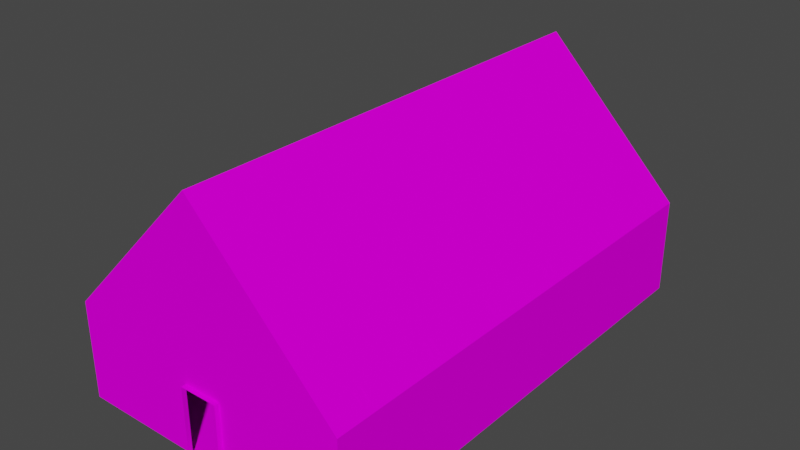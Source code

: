 # Source: 12506.blend  (saved by Blender 3.3.6; exported with 4.5.12 LTS)
import bpy
from mathutils import Matrix  # noqa: F401  (used for matrix-valued properties, if any)

bpy.ops.wm.read_factory_settings(use_empty=True)
scene = bpy.context.scene
scene.name = 'Scene'

# ---- collections
col_collection = bpy.data.collections.new('Collection'); scene.collection.children.link(col_collection)

# ---- images (referenced by path relative to the original .blend; pixels are not part of the script)
import os
ASSET_DIR = os.environ.get("B2B_ASSET_DIR", "")  # directory of the original .blend (textures are referenced by path, not embedded)
HERE = os.path.dirname(os.path.abspath(__file__))  # packed textures are extracted next to this script under _unpacked/

def load_image(name, relpath, width, height, colorspace="sRGB"):
    """Load a texture the original file referenced (path relative to the .blend, or extracted next to this script)."""
    p = next((c for c in (os.path.join(HERE, relpath), os.path.join(ASSET_DIR, relpath)) if relpath and os.path.exists(c)), "")
    if p:
        img = bpy.data.images.load(p, check_existing=True)
        img.name = name
    else:  # same state as the original file: an image datablock whose file is absent (Cycles renders it pink)
        img = bpy.data.images.new(name, width, height)
        img.source = "FILE"
        img.filepath = "//" + (relpath or name)
    img.colorspace_settings.name = colorspace
    return img
img_texture_067_14_png_001 = load_image('TEXTURE.067_14.png.001', 'images/TEXTURE.067_14.png', 1024, 1024, 'sRGB')
img_texture_160_0_png_001 = load_image('TEXTURE.160_0.png.001', 'images/TEXTURE.160_0.png', 1024, 1024, 'sRGB')
img_texture_160_4_png_001 = load_image('TEXTURE.160_4.png.001', 'images/TEXTURE.160_4.png', 1024, 1024, 'sRGB')
img_texture_160_1_png_001 = load_image('TEXTURE.160_1.png.001', 'images/TEXTURE.160_1.png', 1024, 1024, 'sRGB')
img_texture_160_3_png_001 = load_image('TEXTURE.160_3.png.001', 'images/TEXTURE.160_3.png', 1024, 1024, 'sRGB')

# ---- materials (node trees are filled in below, after node groups)
mat_texture_067_14_material_001 = bpy.data.materials.new('TEXTURE.067_14-material.001')
mat_texture_067_14_material_001.use_backface_culling = True
mat_texture_067_14_material_001.use_transparent_shadow = False
mat_texture_067_14_material_001.roughness = 0.5
mat_texture_160_0_material_001 = bpy.data.materials.new('TEXTURE.160_0-material.001')
mat_texture_160_0_material_001.use_backface_culling = True
mat_texture_160_0_material_001.use_transparent_shadow = False
mat_texture_160_0_material_001.roughness = 0.5
mat_texture_160_4_material_001 = bpy.data.materials.new('TEXTURE.160_4-material.001')
mat_texture_160_4_material_001.use_backface_culling = True
mat_texture_160_4_material_001.use_transparent_shadow = False
mat_texture_160_4_material_001.roughness = 0.5
mat_texture_160_1_material_001 = bpy.data.materials.new('TEXTURE.160_1-material.001')
mat_texture_160_1_material_001.use_backface_culling = True
mat_texture_160_1_material_001.use_transparent_shadow = False
mat_texture_160_1_material_001.roughness = 0.5
mat_texture_160_3_material_001 = bpy.data.materials.new('TEXTURE.160_3-material.001')
mat_texture_160_3_material_001.use_backface_culling = True
mat_texture_160_3_material_001.use_transparent_shadow = False
mat_texture_160_3_material_001.roughness = 0.5

# ---- material node trees
mat_texture_067_14_material_001.use_nodes = True; mat_texture_067_14_material_001.node_tree.nodes.clear()
_N = mat_texture_067_14_material_001.node_tree.nodes; _L = mat_texture_067_14_material_001.node_tree.links
n0 = _N.new('ShaderNodeBsdfPrincipled'); n0.name = 'Principled BSDF'; n0.location = (1200, 0)
n0.distribution = 'GGX'
n0.subsurface_method = 'RANDOM_WALK_SKIN'
n0.inputs[3].default_value = 1.45
n0.inputs[13].default_value = 0.0
n0.inputs[27].default_value = (0.0, 0.0, 0.0, 1.0)
n0.inputs[28].default_value = 1.0
n1 = _N.new('ShaderNodeOutputMaterial'); n1.name = 'Material Output'; n1.location = (1500, 0)
n2 = _N.new('ShaderNodeTexImage'); n2.name = 'Image Texture'; n2.location = (600, 0)
n2.image = img_texture_067_14_png_001
_L.new(n2.outputs[0], n0.inputs[0])
_L.new(n0.outputs[0], n1.inputs[0])
n1.is_active_output = True
mat_texture_160_0_material_001.use_nodes = True; mat_texture_160_0_material_001.node_tree.nodes.clear()
_N = mat_texture_160_0_material_001.node_tree.nodes; _L = mat_texture_160_0_material_001.node_tree.links
n0 = _N.new('ShaderNodeBsdfPrincipled'); n0.name = 'Principled BSDF'; n0.location = (1200, 0)
n0.distribution = 'GGX'
n0.subsurface_method = 'RANDOM_WALK_SKIN'
n0.inputs[3].default_value = 1.45
n0.inputs[13].default_value = 0.0
n0.inputs[27].default_value = (0.0, 0.0, 0.0, 1.0)
n0.inputs[28].default_value = 1.0
n1 = _N.new('ShaderNodeOutputMaterial'); n1.name = 'Material Output'; n1.location = (1500, 0)
n2 = _N.new('ShaderNodeTexImage'); n2.name = 'Image Texture'; n2.location = (600, 0)
n2.image = img_texture_160_0_png_001
_L.new(n2.outputs[0], n0.inputs[0])
_L.new(n0.outputs[0], n1.inputs[0])
n1.is_active_output = True
mat_texture_160_4_material_001.use_nodes = True; mat_texture_160_4_material_001.node_tree.nodes.clear()
_N = mat_texture_160_4_material_001.node_tree.nodes; _L = mat_texture_160_4_material_001.node_tree.links
n0 = _N.new('ShaderNodeBsdfPrincipled'); n0.name = 'Principled BSDF'; n0.location = (1200, 0)
n0.distribution = 'GGX'
n0.subsurface_method = 'RANDOM_WALK_SKIN'
n0.inputs[3].default_value = 1.45
n0.inputs[13].default_value = 0.0
n0.inputs[27].default_value = (0.0, 0.0, 0.0, 1.0)
n0.inputs[28].default_value = 1.0
n1 = _N.new('ShaderNodeOutputMaterial'); n1.name = 'Material Output'; n1.location = (1500, 0)
n2 = _N.new('ShaderNodeTexImage'); n2.name = 'Image Texture'; n2.location = (600, 0)
n2.image = img_texture_160_4_png_001
_L.new(n2.outputs[0], n0.inputs[0])
_L.new(n0.outputs[0], n1.inputs[0])
n1.is_active_output = True
mat_texture_160_1_material_001.use_nodes = True; mat_texture_160_1_material_001.node_tree.nodes.clear()
_N = mat_texture_160_1_material_001.node_tree.nodes; _L = mat_texture_160_1_material_001.node_tree.links
n0 = _N.new('ShaderNodeBsdfPrincipled'); n0.name = 'Principled BSDF'; n0.location = (1200, 0)
n0.distribution = 'GGX'
n0.subsurface_method = 'RANDOM_WALK_SKIN'
n0.inputs[3].default_value = 1.45
n0.inputs[13].default_value = 0.0
n0.inputs[27].default_value = (0.0, 0.0, 0.0, 1.0)
n0.inputs[28].default_value = 1.0
n1 = _N.new('ShaderNodeOutputMaterial'); n1.name = 'Material Output'; n1.location = (1500, 0)
n2 = _N.new('ShaderNodeTexImage'); n2.name = 'Image Texture'; n2.location = (600, 0)
n2.image = img_texture_160_1_png_001
_L.new(n2.outputs[0], n0.inputs[0])
_L.new(n0.outputs[0], n1.inputs[0])
n1.is_active_output = True
mat_texture_160_3_material_001.use_nodes = True; mat_texture_160_3_material_001.node_tree.nodes.clear()
_N = mat_texture_160_3_material_001.node_tree.nodes; _L = mat_texture_160_3_material_001.node_tree.links
n0 = _N.new('ShaderNodeBsdfPrincipled'); n0.name = 'Principled BSDF'; n0.location = (1200, 0)
n0.distribution = 'GGX'
n0.subsurface_method = 'RANDOM_WALK_SKIN'
n0.inputs[3].default_value = 1.45
n0.inputs[13].default_value = 0.0
n0.inputs[27].default_value = (0.0, 0.0, 0.0, 1.0)
n0.inputs[28].default_value = 1.0
n1 = _N.new('ShaderNodeOutputMaterial'); n1.name = 'Material Output'; n1.location = (1500, 0)
n2 = _N.new('ShaderNodeTexImage'); n2.name = 'Image Texture'; n2.location = (600, 0)
n2.image = img_texture_160_3_png_001
_L.new(n2.outputs[0], n0.inputs[0])
_L.new(n0.outputs[0], n1.inputs[0])
n1.is_active_output = True

# ---- world
world_world = bpy.data.worlds.new('World'); scene.world = world_world
world_world.use_nodes = True; world_world.node_tree.nodes.clear()
_N = world_world.node_tree.nodes; _L = world_world.node_tree.links
n0 = _N.new('ShaderNodeOutputWorld'); n0.name = 'World Output'; n0.location = (300, 300)
n1 = _N.new('ShaderNodeBackground'); n1.name = 'Background'; n1.location = (10, 300)
n1.inputs[0].default_value = (0.05088, 0.05088, 0.05088, 1.0)
_L.new(n1.outputs[0], n0.inputs[0])
n0.is_active_output = True
world_world.color = (0.05088, 0.05088, 0.05088)
world_world.use_sun_shadow = False
world_world.sun_shadow_jitter_overblur = 0.0

# ---- meshes
me_12506_001 = bpy.data.meshes.new('12506.001')
me_12506_001.from_pydata([(-180.2, -153.0, -26.0), (180.2, -153.0, -26.0), (166.5, -153.0, -12.0), (-166.5, -153.0, -12.0), (-180.2, -163.0, -26.0), (-166.5, -163.0, -12.0), (166.5, -163.0, -12.0), (180.2, -163.0, -26.0), (25.0, -317.0, -158.0), (25.0, -317.0, -68.0), (25.0, -311.0, -68.0), (25.0, -311.0, -158.0), (-25.0, -311.0, -158.0), (-25.0, -311.0, -68.0), (-25.0, -317.0, -68.0), (-25.0, -317.0, -158.0), (180.2, 256.0, -26.0), (166.5, 256.0, -12.0), (-166.5, 256.0, -12.0), (-180.2, 256.0, -26.0), (-166.5, 266.0, -12.0), (166.5, 266.0, -12.0), (180.2, 266.0, -26.0), (-180.2, 266.0, -26.0), (180.2, -268.0, -26.0), (166.5, -268.0, -12.0), (-166.5, -268.0, -12.0), (-180.2, -268.0, -26.0), (-166.5, -258.0, -12.0), (166.5, -258.0, -12.0), (180.2, -258.0, -26.0), (-180.2, -258.0, -26.0), (25.0, -311.0, -68.0), (186.0, -311.0, -32.0), (186.0, -311.0, -158.0), (25.0, -311.0, -158.0), (-25.0, -311.0, -68.0), (-25.0, -311.0, -158.0), (-186.0, -311.0, -158.0), (-186.0, -311.0, -32.0), (-186.0, 317.0, -158.0), (186.0, 317.0, -158.0), (186.0, 317.0, -32.0), (-186.0, 317.0, -32.0), (186.0, 317.0, -32.0), (186.0, -311.0, -32.0), (-186.0, -311.0, -32.0), (-186.0, 317.0, -32.0), (-2.771e-05, 317.0, 158.0), (2.719e-05, -311.0, 158.0), (-2.771e-05, 317.0, 158.0), (2.719e-05, -311.0, 158.0), (-186.0, -311.0, -158.0), (-186.0, 317.0, -158.0), (186.0, -311.0, -158.0), (186.0, 317.0, -158.0), (180.2, 151.0, -26.0), (166.5, 151.0, -12.0), (-166.5, 151.0, -12.0), (-180.2, 151.0, -26.0), (-166.5, 161.0, -12.0), (166.5, 161.0, -12.0), (180.2, 161.0, -26.0), (-180.2, 161.0, -26.0), (180.2, 47.0, -26.0), (166.5, 47.0, -12.0), (-166.5, 47.0, -12.0), (-180.2, 47.0, -26.0), (-166.5, 57.0, -12.0), (166.5, 57.0, -12.0), (180.2, 57.0, -26.0), (-180.2, 57.0, -26.0), (180.2, -58.0, -26.0), (166.5, -58.0, -12.0), (-166.5, -58.0, -12.0), (-180.2, -58.0, -26.0), (-166.5, -48.0, -12.0), (166.5, -48.0, -12.0), (180.2, -48.0, -26.0), (-180.2, -48.0, -26.0)], [], [(3, 1, 0), (3, 2, 1), (2, 3, 6), (5, 6, 3), (7, 0, 1), (4, 0, 7), (7, 5, 4), (7, 6, 5), (10, 9, 14), (10, 8, 9), (12, 13, 15), (15, 13, 14), (16, 17, 18), (16, 18, 19), (19, 23, 16), (16, 23, 22), (18, 17, 20), (21, 20, 17), (20, 21, 22), (20, 22, 23), (24, 25, 26), (24, 26, 27), (27, 31, 24), (24, 31, 30), (26, 25, 28), (29, 28, 25), (28, 29, 30), (28, 30, 31), (32, 33, 34), (32, 34, 35), (51, 33, 39), (36, 39, 33), (36, 37, 38), (36, 38, 39), (40, 39, 38), (40, 43, 39), (40, 41, 42), (40, 42, 43), (41, 33, 42), (34, 33, 41), (44, 45, 48), (48, 45, 49), (46, 47, 48), (46, 48, 49), (43, 42, 50), (33, 32, 36), (54, 53, 52), (53, 54, 55), (10, 11, 8), (14, 13, 10), (15, 11, 12), (11, 15, 8), (56, 57, 58), (56, 58, 59), (59, 63, 56), (56, 63, 62), (58, 57, 60), (61, 60, 57), (60, 61, 62), (60, 62, 63), (64, 65, 66), (64, 66, 67), (67, 71, 64), (64, 71, 70), (66, 65, 68), (69, 68, 65), (68, 69, 70), (68, 70, 71), (72, 73, 74), (72, 74, 75), (75, 79, 72), (72, 79, 78), (74, 73, 76), (77, 76, 73), (76, 77, 78), (76, 78, 79)])
me_12506_001.polygons.foreach_set('material_index', [0, 0, 0, 0, 0, 0, 0, 0, 0, 0, 0, 0, 0, 0, 0, 0, 0, 0, 0, 0, 0, 0, 0, 0, 0, 0, 0, 0, 1, 1, 1, 1, 1, 1, 1, 1, 1, 1, 1, 1, 2, 2, 2, 2, 1, 1, 4, 4, 0, 0, 0, 0, 0, 0, 0, 0, 0, 0, 0, 0, 0, 0, 0, 0, 0, 0, 0, 0, 0, 0, 0, 0, 0, 0, 0, 0])
_uv = me_12506_001.uv_layers.new(name='UVMap')
_uv.uv.foreach_set('vector', [2.844, 0.0, 0.0, -0.9922, 3.0, -1.0, 2.844, 0.0, 0.1562, 0.0, 0.0, -0.9922, 0.1562, 0.0, 2.844, 0.0, 0.1562, -1.0, 2.844, -1.0, 0.1562, -1.0, 2.844, 0.0, 0.0, 0.0, 3.0, -1.0, 0.0, -0.9922, 3.0, 0.0, 3.0, -1.0, 0.0, 0.0, 0.0, 0.0, 2.844, -1.0, 3.0, 0.0, 0.0, 0.0, 0.1562, -1.0, 2.844, -1.0, 2.0, 1.0, 2.0, 0.0, 1.0, 0.0, 2.0, 1.0, 3.75, 0.0, 2.0, 0.0, 2.75, 1.0, 1.0, 1.0, 2.75, 0.0, 2.75, 0.0, 1.0, 1.0, 1.0, 0.0, 0.0, 0.0, 0.1562, -1.0, 2.844, -1.0, 0.0, 0.0, 2.844, -1.0, 3.0, 0.0, 3.0, 0.0, 3.0, -1.0, 0.0, 0.0, 0.0, 0.0, 3.0, -1.0, 0.0, -0.9922, 2.844, -1.0, 0.1562, -1.0, 2.844, 0.0, 0.1562, 0.0, 2.844, 0.0, 0.1562, -1.0, 2.844, 0.0, 0.1562, 0.0, 0.0, -0.9922, 2.844, 0.0, 0.0, -0.9922, 3.0, -1.0, 0.0, 0.0, 0.1562, -1.0, 2.844, -1.0, 0.0, 0.0, 2.844, -1.0, 3.0, 0.0, 3.0, 0.0, 3.0, -1.0, 0.0, 0.0, 0.0, 0.0, 3.0, -1.0, 0.0, -0.9922, 2.844, -1.0, 0.1562, -1.0, 2.844, 0.0, 0.1562, 0.0, 2.844, 0.0, 0.1562, -1.0, 2.844, 0.0, 0.1562, 0.0, 0.0, -0.9922, 2.844, 0.0, 0.0, -0.9922, 3.0, -1.0, 2.594, 1.719, 0.0, 2.0, 0.0, 1.0, 2.594, 1.719, 0.0, 1.0, 2.594, 1.0, 3.016, 4.0, 0.0, 2.0, 6.0, 2.0, 3.406, 1.719, 6.0, 2.0, 0.0, 2.0, 3.406, 1.719, 3.406, 1.0, 6.0, 1.0, 3.406, 1.719, 6.0, 1.0, 6.0, 2.0, 0.0, 1.0, 6.0, 2.0, 6.0, 1.0, 0.0, 1.0, 0.0, 2.0, 6.0, 2.0, 0.0, 1.0, 6.0, 1.0, 6.0, 2.0, 0.0, 1.0, 6.0, 2.0, 0.0, 2.0, 6.0, 1.0, 0.0, 2.0, 6.0, 2.0, 0.0, 1.0, 0.0, 2.0, 6.0, 1.0, 6.0, 11.0, 0.0, 11.0, 6.0, 6.0, 6.0, 6.0, 0.0, 11.0, 0.0, 6.0, 0.0, 1.0, 6.0, 1.0, 6.0, 6.0, 0.0, 1.0, 6.0, 6.0, 0.0, 6.0, 0.0, 2.0, 6.0, 2.0, 3.016, 4.0, 0.0, 2.0, 2.594, 1.719, 3.406, 1.719, 6.001, -6.107, 0.0, 0.0, -0.02781, -6.094, 0.0, 0.0, 6.001, -6.107, 6.0, 0.0, 2.0, 1.0, 3.75, 1.0, 3.75, 0.0, 1.0, 0.0, 1.0, 1.0, 2.0, 1.0, 2.75, 0.0, 3.75, 1.0, 2.75, 1.0, 3.75, 1.0, 2.75, 0.0, 3.75, 0.0, 0.0, 0.0, 0.1562, -1.0, 2.844, -1.0, 0.0, 0.0, 2.844, -1.0, 3.0, 0.0, 3.0, 0.0, 3.0, -1.0, 0.0, 0.0, 0.0, 0.0, 3.0, -1.0, 0.0, -0.9922, 2.844, -1.0, 0.1562, -1.0, 2.844, 0.0, 0.1562, 0.0, 2.844, 0.0, 0.1562, -1.0, 2.844, 0.0, 0.1562, 0.0, 0.0, -0.9922, 2.844, 0.0, 0.0, -0.9922, 3.0, -1.0, 0.0, 0.0, 0.1562, -1.0, 2.844, -1.0, 0.0, 0.0, 2.844, -1.0, 3.0, 0.0, 3.0, 0.0, 3.0, -1.0, 0.0, 0.0, 0.0, 0.0, 3.0, -1.0, 0.0, -0.9922, 2.844, -1.0, 0.1562, -1.0, 2.844, 0.0, 0.1562, 0.0, 2.844, 0.0, 0.1562, -1.0, 2.844, 0.0, 0.1562, 0.0, 0.0, -0.9922, 2.844, 0.0, 0.0, -0.9922, 3.0, -1.0, 0.0, 0.0, 0.1562, -1.0, 2.844, -1.0, 0.0, 0.0, 2.844, -1.0, 3.0, 0.0, 3.0, 0.0, 3.0, -1.0, 0.0, 0.0, 0.0, 0.0, 3.0, -1.0, 0.0, -0.9922, 2.844, -1.0, 0.1562, -1.0, 2.844, 0.0, 0.1562, 0.0, 2.844, 0.0, 0.1562, -1.0, 2.844, 0.0, 0.1562, 0.0, 0.0, -0.9922, 2.844, 0.0, 0.0, -0.9922, 3.0, -1.0])
me_12506_001.materials.append(mat_texture_067_14_material_001)
me_12506_001.materials.append(mat_texture_160_0_material_001)
me_12506_001.materials.append(mat_texture_160_4_material_001)
me_12506_001.materials.append(mat_texture_160_1_material_001)
me_12506_001.materials.append(mat_texture_160_3_material_001)
me_12506_001.update()
me_12506_001.normals_split_custom_set([tuple(v) for v in zip(*[iter([-8.468e-08, 1.0, 0.0, -8.468e-08, 1.0, 0.0, -8.468e-08, 1.0, 0.0, -9.164e-08, 1.0, -3.142e-07, -9.164e-08, 1.0, -3.142e-07, -9.164e-08, 1.0, -3.142e-07, 0.0, 0.0, 1.0, 0.0, 0.0, 1.0, 0.0, 0.0, 1.0, 0.0, 0.0, 1.0, 0.0, 0.0, 1.0, 0.0, 0.0, 1.0, 1.809e-12, -7.629e-07, -1.0, 1.809e-12, -7.629e-07, -1.0, 1.809e-12, -7.629e-07, -1.0, 0.0, -7.629e-07, -1.0, 0.0, -7.629e-07, -1.0, 0.0, -7.629e-07, -1.0, 8.468e-08, -1.0, -5.807e-07, 8.468e-08, -1.0, -5.807e-07, 8.468e-08, -1.0, -5.807e-07, 9.164e-08, -1.0, 0.0, 9.164e-08, -1.0, 0.0, 9.164e-08, -1.0, 0.0, 0.0, 0.0, -1.0, 0.0, 0.0, -1.0, 0.0, 0.0, -1.0, -1.0, -9.042e-07, -4.239e-08, -1.0, -9.042e-07, -4.239e-08, -1.0, -9.042e-07, -4.239e-08, 1.0, 0.0, 4.239e-08, 1.0, 0.0, 4.239e-08, 1.0, 0.0, 4.239e-08, 1.0, 9.042e-07, 4.239e-08, 1.0, 9.042e-07, 4.239e-08, 1.0, 9.042e-07, 4.239e-08, 4.582e-08, -1.0, 0.0, 4.582e-08, -1.0, 0.0, 4.582e-08, -1.0, 0.0, 1.27e-07, -1.0, -9.678e-08, 1.27e-07, -1.0, -9.678e-08, 1.27e-07, -1.0, -9.678e-08, 0.0, -7.629e-07, -1.0, 0.0, -7.629e-07, -1.0, 0.0, -7.629e-07, -1.0, 3.618e-12, -7.629e-07, -1.0, 3.618e-12, -7.629e-07, -1.0, 3.618e-12, -7.629e-07, -1.0, 0.0, 0.0, 1.0, 0.0, 0.0, 1.0, 0.0, 0.0, 1.0, 0.0, 0.0, 1.0, 0.0, 0.0, 1.0, 0.0, 0.0, 1.0, 0.0, 1.0, -1.257e-06, 0.0, 1.0, -1.257e-06, 0.0, 1.0, -1.257e-06, -1.694e-07, 1.0, 0.0, -1.694e-07, 1.0, 0.0, -1.694e-07, 1.0, 0.0, 0.0, -1.0, 3.352e-06, 0.0, -1.0, 3.352e-06, 0.0, -1.0, 3.352e-06, 1.694e-07, -1.0, -2.129e-06, 1.694e-07, -1.0, -2.129e-06, 1.694e-07, -1.0, -2.129e-06, 0.0, -7.629e-07, -1.0, 0.0, -7.629e-07, -1.0, 0.0, -7.629e-07, -1.0, 3.553e-12, -7.629e-07, -1.0, 3.553e-12, -7.629e-07, -1.0, 3.553e-12, -7.629e-07, -1.0, 0.0, 0.0, 1.0, 0.0, 0.0, 1.0, 0.0, 0.0, 1.0, 0.0, 0.0, 1.0, 0.0, 0.0, 1.0, 0.0, 0.0, 1.0, 0.0, 1.0, -4.189e-07, 0.0, 1.0, -4.189e-07, 0.0, 1.0, -4.189e-07, -1.694e-07, 1.0, 0.0, -1.694e-07, 1.0, 0.0, -1.694e-07, 1.0, 0.0, -8.124e-08, 1.0, 0.0, -8.124e-08, 1.0, 0.0, -8.124e-08, 1.0, 0.0, -1.896e-07, 1.0, -1.078e-06, -1.896e-07, 1.0, -1.078e-06, -1.896e-07, 1.0, -1.078e-06, -1.641e-07, 1.0, -2.211e-07, -1.641e-07, 1.0, -2.211e-07, -1.641e-07, 1.0, -2.211e-07, -1.641e-07, 1.0, 1.167e-06, -1.641e-07, 1.0, 1.167e-06, -1.641e-07, 1.0, 1.167e-06, -1.896e-07, 1.0, 0.0, -1.896e-07, 1.0, 0.0, -1.896e-07, 1.0, 0.0, -2.979e-07, 1.0, -7.702e-07, -2.979e-07, 1.0, -7.702e-07, -2.979e-07, 1.0, -7.702e-07, 1.0, 1.481e-07, -4.708e-14, 1.0, 1.481e-07, -4.708e-14, 1.0, 1.481e-07, -4.708e-14, 1.0, 9.777e-08, -4.708e-14, 1.0, 9.777e-08, -4.708e-14, 1.0, 9.777e-08, -4.708e-14, 1.641e-07, -1.0, 3.334e-07, 1.641e-07, -1.0, 3.334e-07, 1.641e-07, -1.0, 3.334e-07, 1.641e-07, -1.0, 6.667e-07, 1.641e-07, -1.0, 6.667e-07, 1.641e-07, -1.0, 6.667e-07, -1.0, -9.97e-08, 4.708e-14, -1.0, -9.97e-08, 4.708e-14, -1.0, -9.97e-08, 4.708e-14, -1.0, -4.937e-08, 4.708e-14, -1.0, -4.937e-08, 4.708e-14, -1.0, -4.937e-08, 4.708e-14, -0.7146, -3.041e-07, -0.6995, -0.7146, -3.041e-07, -0.6995, -0.7146, -3.041e-07, -0.6995, -0.7146, -2.573e-07, -0.6995, -0.7146, -2.573e-07, -0.6995, -0.7146, -2.573e-07, -0.6995, 0.7146, -1.638e-07, -0.6995, 0.7146, -1.638e-07, -0.6995, 0.7146, -1.638e-07, -0.6995, 0.7146, -1.404e-07, -0.6995, 0.7146, -1.404e-07, -0.6995, 0.7146, -1.404e-07, -0.6995, 1.641e-07, -1.0, 3.316e-07, 1.641e-07, -1.0, 3.316e-07, 1.641e-07, -1.0, 3.316e-07, 0.0, 1.0, -3.255e-06, 0.0, 1.0, -3.255e-06, 0.0, 1.0, -3.255e-06, 0.0, 2.916e-07, 1.0, 0.0, 2.916e-07, 1.0, 0.0, 2.916e-07, 1.0, 0.0, 2.916e-07, 1.0, 0.0, 2.916e-07, 1.0, 0.0, 2.916e-07, 1.0, -1.0, 0.0, -4.239e-08, -1.0, 0.0, -4.239e-08, -1.0, 0.0, -4.239e-08, 0.0, 0.0, -1.0, 0.0, 0.0, -1.0, 0.0, 0.0, -1.0, 0.0, 0.0, 1.0, 0.0, 0.0, 1.0, 0.0, 0.0, 1.0, 0.0, 0.0, 1.0, 0.0, 0.0, 1.0, 0.0, 0.0, 1.0, 9.164e-08, -1.0, 0.0, 9.164e-08, -1.0, 0.0, 9.164e-08, -1.0, 0.0, 8.468e-08, -1.0, -9.678e-08, 8.468e-08, -1.0, -9.678e-08, 8.468e-08, -1.0, -9.678e-08, 0.0, -7.629e-07, -1.0, 0.0, -7.629e-07, -1.0, 0.0, -7.629e-07, -1.0, 1.809e-12, -7.629e-07, -1.0, 1.809e-12, -7.629e-07, -1.0, 1.809e-12, -7.629e-07, -1.0, 0.0, 0.0, 1.0, 0.0, 0.0, 1.0, 0.0, 0.0, 1.0, 0.0, 0.0, 1.0, 0.0, 0.0, 1.0, 0.0, 0.0, 1.0, -9.164e-08, 1.0, 1.047e-07, -9.164e-08, 1.0, 1.047e-07, -9.164e-08, 1.0, 1.047e-07, -8.468e-08, 1.0, -1.548e-06, -8.468e-08, 1.0, -1.548e-06, -8.468e-08, 1.0, -1.548e-06, 9.164e-08, -1.0, 4.189e-07, 9.164e-08, -1.0, 4.189e-07, 9.164e-08, -1.0, 4.189e-07, 8.468e-08, -1.0, -5.081e-07, 8.468e-08, -1.0, -5.081e-07, 8.468e-08, -1.0, -5.081e-07, 0.0, -7.629e-07, -1.0, 0.0, -7.629e-07, -1.0, 0.0, -7.629e-07, -1.0, 1.809e-12, -7.629e-07, -1.0, 1.809e-12, -7.629e-07, -1.0, 1.809e-12, -7.629e-07, -1.0, 0.0, 0.0, 1.0, 0.0, 0.0, 1.0, 0.0, 0.0, 1.0, 0.0, 0.0, 1.0, 0.0, 0.0, 1.0, 0.0, 0.0, 1.0, -9.164e-08, 1.0, 1.309e-07, -9.164e-08, 1.0, 1.309e-07, -9.164e-08, 1.0, 1.309e-07, -8.468e-08, 1.0, 0.0, -8.468e-08, 1.0, 0.0, -8.468e-08, 1.0, 0.0, 9.164e-08, -1.0, 8.379e-07, 9.164e-08, -1.0, 8.379e-07, 9.164e-08, -1.0, 8.379e-07, 8.468e-08, -1.0, -5.565e-07, 8.468e-08, -1.0, -5.565e-07, 8.468e-08, -1.0, -5.565e-07, 0.0, -7.629e-07, -1.0, 0.0, -7.629e-07, -1.0, 0.0, -7.629e-07, -1.0, 1.809e-12, -7.629e-07, -1.0, 1.809e-12, -7.629e-07, -1.0, 1.809e-12, -7.629e-07, -1.0, 0.0, 0.0, 1.0, 0.0, 0.0, 1.0, 0.0, 0.0, 1.0, 0.0, 0.0, 1.0, 0.0, 0.0, 1.0, 0.0, 0.0, 1.0, -9.164e-08, 1.0, -7.855e-08, -9.164e-08, 1.0, -7.855e-08, -9.164e-08, 1.0, -7.855e-08, -8.468e-08, 1.0, 0.0, -8.468e-08, 1.0, 0.0, -8.468e-08, 1.0, 0.0])] * 3)])

# ---- objects
ob_12506 = bpy.data.objects.new('12506', me_12506_001)

# ---- transforms, parenting, visibility, modifiers, constraints
ob_12506.location = (0.0, 0.0, 0.0)

# ---- collection membership
col_collection.objects.link(ob_12506)

# ---- scene / render settings (as saved in the file)
scene.frame_start = 1; scene.frame_end = 250; scene.frame_set(1)
scene.render.engine = 'BLENDER_EEVEE_NEXT'
scene.cycles.sampling_pattern = 'TABULATED_SOBOL'
scene.cycles.use_light_tree = False
scene.view_settings.view_transform = 'Filmic'
bpy.context.view_layer.update()

# ---- added for rendering (the .blend has no active camera and no usable light): camera, sun
cam_auto = bpy.data.cameras.new('AutoCamera')
cam_auto.lens = 50.0
cam_auto.sensor_width = 36.0
cam_auto.clip_end = 12992.1
ob_auto_camera = bpy.data.objects.new('AutoCamera', cam_auto)
scene.collection.objects.link(ob_auto_camera)
ob_auto_camera.location = (740.293, -888.352, 592.235)
ob_auto_camera.rotation_euler = (1.09748, -7.21219e-08, 0.694738)
scene.camera = ob_auto_camera
light_auto_sun = bpy.data.lights.new('AutoSun', 'SUN')
light_auto_sun.energy = 3.0
light_auto_sun.angle = 0.0523599
ob_auto_sun = bpy.data.objects.new('AutoSun', light_auto_sun)
scene.collection.objects.link(ob_auto_sun)
ob_auto_sun.rotation_euler = (0.872665, 0.174533, 0.523599)
bpy.context.view_layer.update()
